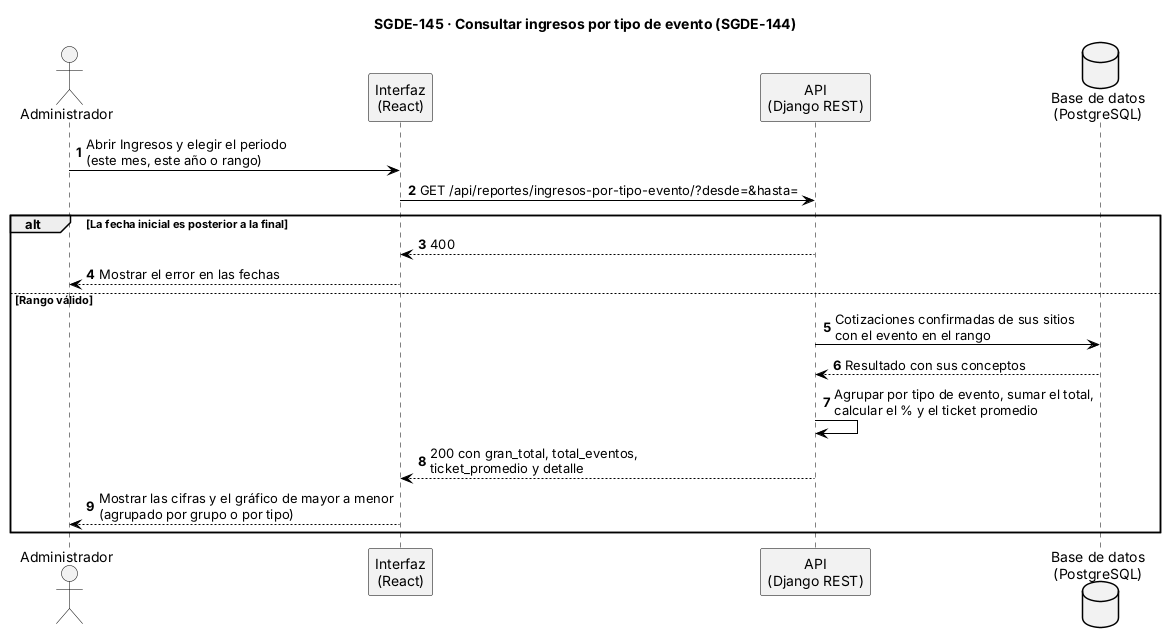

The diagram above was rendered by PlantUML. Its source (embedded in the PNG):
@startuml SGDE-145_Consultar_ingresos_por_tipo_de_evento_secuencia
title SGDE-145 · Consultar ingresos por tipo de evento (SGDE-144)
skinparam backgroundColor white
skinparam sequence {
  ArrowColor black
  LifeLineBorderColor black
  ParticipantBorderColor black
  ParticipantBackgroundColor #F2F2F2
  ActorBorderColor black
  ActorBackgroundColor #F2F2F2
}
skinparam database {
  BackgroundColor #F2F2F2
  BorderColor black
}
skinparam note {
  BackgroundColor #FFFBEA
  BorderColor #B8A86B
}
autonumber

actor "Administrador" as AD
participant "Interfaz\n(React)" as UI
participant "API\n(Django REST)" as SI
database "Base de datos\n(PostgreSQL)" as BD

AD -> UI : Abrir Ingresos y elegir el periodo\n(este mes, este año o rango)
UI -> SI : GET /api/reportes/ingresos-por-tipo-evento/?desde=&hasta=
alt La fecha inicial es posterior a la final
  SI --> UI : 400
  UI --> AD : Mostrar el error en las fechas
else Rango válido
  SI -> BD : Cotizaciones confirmadas de sus sitios\ncon el evento en el rango
  BD --> SI : Resultado con sus conceptos
  SI -> SI : Agrupar por tipo de evento, sumar el total,\ncalcular el % y el ticket promedio
  SI --> UI : 200 con gran_total, total_eventos,\nticket_promedio y detalle
  UI --> AD : Mostrar las cifras y el gráfico de mayor a menor\n(agrupado por grupo o por tipo)
end
@enduml